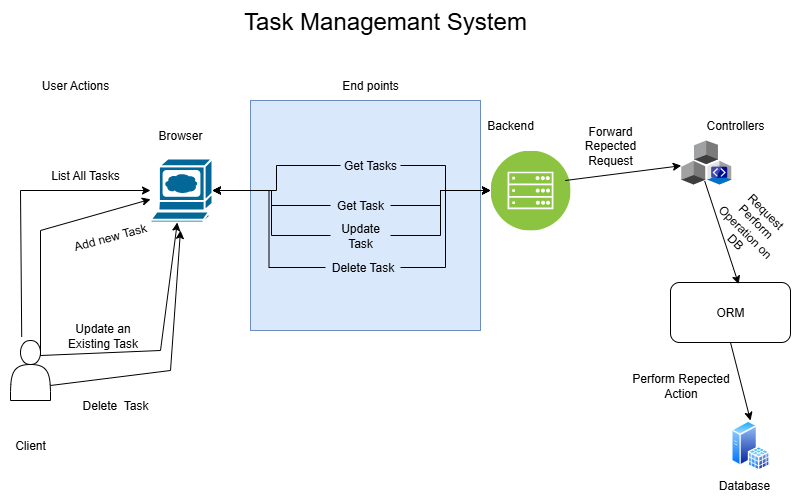

The diagram above was exported from draw.io. Its source (the exported page's mxGraphModel, read from the mxfile embedded in the PNG):
<mxGraphModel dx="1042" dy="626" grid="1" gridSize="10" guides="1" tooltips="1" connect="1" arrows="1" fold="1" page="1" pageScale="1" pageWidth="850" pageHeight="1100" math="0" shadow="0">
  <root>
    <mxCell id="0" />
    <mxCell id="1" parent="0" />
    <mxCell id="5t-r-MGo8qvtIbqV8GLR-73" value="" style="whiteSpace=wrap;html=1;aspect=fixed;fillColor=#dae8fc;strokeColor=#6c8ebf;" vertex="1" parent="1">
      <mxGeometry x="290" y="190" width="230" height="230" as="geometry" />
    </mxCell>
    <mxCell id="5t-r-MGo8qvtIbqV8GLR-52" value="Get Task" style="text;html=1;align=center;verticalAlign=middle;whiteSpace=wrap;rounded=0;" vertex="1" parent="1">
      <mxGeometry x="370" y="280" width="60" height="30" as="geometry" />
    </mxCell>
    <mxCell id="5t-r-MGo8qvtIbqV8GLR-1" value="" style="shape=actor;whiteSpace=wrap;html=1;" vertex="1" parent="1">
      <mxGeometry x="50" y="430" width="40" height="60" as="geometry" />
    </mxCell>
    <mxCell id="5t-r-MGo8qvtIbqV8GLR-2" value="Client" style="text;html=1;align=center;verticalAlign=middle;whiteSpace=wrap;rounded=0;" vertex="1" parent="1">
      <mxGeometry x="40" y="520" width="60" height="30" as="geometry" />
    </mxCell>
    <mxCell id="5t-r-MGo8qvtIbqV8GLR-4" value="" style="image;aspect=fixed;perimeter=ellipsePerimeter;html=1;align=center;shadow=0;dashed=0;fontColor=#4277BB;labelBackgroundColor=default;fontSize=12;spacingTop=3;image=img/lib/ibm/infrastructure/mobile_backend.svg;" vertex="1" parent="1">
      <mxGeometry x="530" y="240" width="80" height="80" as="geometry" />
    </mxCell>
    <mxCell id="5t-r-MGo8qvtIbqV8GLR-5" value="" style="image;aspect=fixed;perimeter=ellipsePerimeter;html=1;align=center;shadow=0;dashed=0;spacingTop=3;image=img/lib/active_directory/sql_server.svg;" vertex="1" parent="1">
      <mxGeometry x="770.75" y="510" width="38.5" height="50" as="geometry" />
    </mxCell>
    <mxCell id="5t-r-MGo8qvtIbqV8GLR-7" value="Backend" style="text;html=1;align=center;verticalAlign=middle;whiteSpace=wrap;rounded=0;" vertex="1" parent="1">
      <mxGeometry x="520" y="200" width="60" height="30" as="geometry" />
    </mxCell>
    <mxCell id="5t-r-MGo8qvtIbqV8GLR-8" value="Database" style="text;html=1;align=center;verticalAlign=middle;whiteSpace=wrap;rounded=0;" vertex="1" parent="1">
      <mxGeometry x="754.25" y="560" width="60" height="30" as="geometry" />
    </mxCell>
    <mxCell id="5t-r-MGo8qvtIbqV8GLR-9" value="" style="shape=mxgraph.cisco.computers_and_peripherals.web_browser;html=1;pointerEvents=1;dashed=0;fillColor=#036897;strokeColor=#ffffff;strokeWidth=2;verticalLabelPosition=bottom;verticalAlign=top;align=center;outlineConnect=0;" vertex="1" parent="1">
      <mxGeometry x="190" y="248" width="62" height="64" as="geometry" />
    </mxCell>
    <mxCell id="5t-r-MGo8qvtIbqV8GLR-13" value="" style="image;sketch=0;aspect=fixed;html=1;points=[];align=center;fontSize=12;image=img/lib/mscae/Controllers.svg;" vertex="1" parent="1">
      <mxGeometry x="720.75" y="230" width="50" height="44" as="geometry" />
    </mxCell>
    <mxCell id="5t-r-MGo8qvtIbqV8GLR-14" value="" style="endArrow=classic;html=1;rounded=0;exitX=0.934;exitY=0.375;exitDx=0;exitDy=0;exitPerimeter=0;" edge="1" parent="1" source="5t-r-MGo8qvtIbqV8GLR-4" target="5t-r-MGo8qvtIbqV8GLR-13">
      <mxGeometry width="50" height="50" relative="1" as="geometry">
        <mxPoint x="400" y="350" as="sourcePoint" />
        <mxPoint x="450" y="300" as="targetPoint" />
      </mxGeometry>
    </mxCell>
    <mxCell id="5t-r-MGo8qvtIbqV8GLR-16" value="Browser" style="text;html=1;align=center;verticalAlign=middle;whiteSpace=wrap;rounded=0;" vertex="1" parent="1">
      <mxGeometry x="190" y="210" width="60" height="30" as="geometry" />
    </mxCell>
    <mxCell id="5t-r-MGo8qvtIbqV8GLR-17" value="Controllers" style="text;html=1;align=center;verticalAlign=middle;whiteSpace=wrap;rounded=0;" vertex="1" parent="1">
      <mxGeometry x="744.75" y="200" width="60" height="30" as="geometry" />
    </mxCell>
    <mxCell id="5t-r-MGo8qvtIbqV8GLR-18" value="List All Tasks" style="text;html=1;align=center;verticalAlign=middle;whiteSpace=wrap;rounded=0;rotation=0;" vertex="1" parent="1">
      <mxGeometry x="80" y="250" width="90" height="30" as="geometry" />
    </mxCell>
    <mxCell id="5t-r-MGo8qvtIbqV8GLR-19" value="Task Managemant System" style="text;html=1;whiteSpace=wrap;overflow=hidden;rounded=0;fontSize=24;align=center;" vertex="1" parent="1">
      <mxGeometry x="140" y="90" width="570" height="50" as="geometry" />
    </mxCell>
    <mxCell id="5t-r-MGo8qvtIbqV8GLR-21" value="Add new Task" style="text;html=1;align=center;verticalAlign=middle;whiteSpace=wrap;rounded=0;rotation=-15;" vertex="1" parent="1">
      <mxGeometry x="80" y="312" width="140" height="30" as="geometry" />
    </mxCell>
    <mxCell id="5t-r-MGo8qvtIbqV8GLR-23" value="" style="endArrow=none;html=1;rounded=0;exitX=0.28;exitY=-0.06;exitDx=0;exitDy=0;exitPerimeter=0;" edge="1" parent="1" source="5t-r-MGo8qvtIbqV8GLR-1">
      <mxGeometry width="50" height="50" relative="1" as="geometry">
        <mxPoint x="30" y="354" as="sourcePoint" />
        <mxPoint x="60" y="280" as="targetPoint" />
      </mxGeometry>
    </mxCell>
    <mxCell id="5t-r-MGo8qvtIbqV8GLR-24" value="" style="endArrow=classic;html=1;rounded=0;" edge="1" parent="1" target="5t-r-MGo8qvtIbqV8GLR-9">
      <mxGeometry width="50" height="50" relative="1" as="geometry">
        <mxPoint x="60" y="280" as="sourcePoint" />
        <mxPoint x="150" y="230" as="targetPoint" />
      </mxGeometry>
    </mxCell>
    <mxCell id="5t-r-MGo8qvtIbqV8GLR-25" value="" style="endArrow=none;html=1;rounded=0;exitX=0.75;exitY=0.25;exitDx=0;exitDy=0;exitPerimeter=0;" edge="1" parent="1" source="5t-r-MGo8qvtIbqV8GLR-1">
      <mxGeometry width="50" height="50" relative="1" as="geometry">
        <mxPoint x="420" y="460" as="sourcePoint" />
        <mxPoint x="80" y="320" as="targetPoint" />
      </mxGeometry>
    </mxCell>
    <mxCell id="5t-r-MGo8qvtIbqV8GLR-26" value="" style="endArrow=classic;html=1;rounded=0;" edge="1" parent="1" target="5t-r-MGo8qvtIbqV8GLR-9">
      <mxGeometry width="50" height="50" relative="1" as="geometry">
        <mxPoint x="80" y="320" as="sourcePoint" />
        <mxPoint x="470" y="410" as="targetPoint" />
      </mxGeometry>
    </mxCell>
    <mxCell id="5t-r-MGo8qvtIbqV8GLR-29" value="" style="endArrow=none;html=1;rounded=0;exitX=0.75;exitY=0.25;exitDx=0;exitDy=0;exitPerimeter=0;" edge="1" parent="1" source="5t-r-MGo8qvtIbqV8GLR-1">
      <mxGeometry width="50" height="50" relative="1" as="geometry">
        <mxPoint x="420" y="460" as="sourcePoint" />
        <mxPoint x="200" y="440" as="targetPoint" />
      </mxGeometry>
    </mxCell>
    <mxCell id="5t-r-MGo8qvtIbqV8GLR-30" value="" style="endArrow=classic;html=1;rounded=0;" edge="1" parent="1" target="5t-r-MGo8qvtIbqV8GLR-9">
      <mxGeometry width="50" height="50" relative="1" as="geometry">
        <mxPoint x="200" y="440" as="sourcePoint" />
        <mxPoint x="470" y="410" as="targetPoint" />
      </mxGeometry>
    </mxCell>
    <mxCell id="5t-r-MGo8qvtIbqV8GLR-31" value="Update an Existing Task" style="text;html=1;align=center;verticalAlign=middle;whiteSpace=wrap;rounded=0;" vertex="1" parent="1">
      <mxGeometry x="95" y="410" width="95" height="30" as="geometry" />
    </mxCell>
    <mxCell id="5t-r-MGo8qvtIbqV8GLR-32" value="" style="endArrow=none;html=1;rounded=0;exitX=1;exitY=0.75;exitDx=0;exitDy=0;" edge="1" parent="1" source="5t-r-MGo8qvtIbqV8GLR-1">
      <mxGeometry width="50" height="50" relative="1" as="geometry">
        <mxPoint x="420" y="460" as="sourcePoint" />
        <mxPoint x="210" y="460" as="targetPoint" />
      </mxGeometry>
    </mxCell>
    <mxCell id="5t-r-MGo8qvtIbqV8GLR-33" value="" style="endArrow=classic;html=1;rounded=0;entryX=0.484;entryY=1.125;entryDx=0;entryDy=0;entryPerimeter=0;" edge="1" parent="1" target="5t-r-MGo8qvtIbqV8GLR-9">
      <mxGeometry width="50" height="50" relative="1" as="geometry">
        <mxPoint x="210" y="460" as="sourcePoint" />
        <mxPoint x="470" y="410" as="targetPoint" />
      </mxGeometry>
    </mxCell>
    <mxCell id="5t-r-MGo8qvtIbqV8GLR-34" value="Delete&amp;nbsp; Task" style="text;html=1;align=center;verticalAlign=middle;whiteSpace=wrap;rounded=0;" vertex="1" parent="1">
      <mxGeometry x="110" y="480" width="90" height="30" as="geometry" />
    </mxCell>
    <mxCell id="5t-r-MGo8qvtIbqV8GLR-35" value="User Actions" style="text;html=1;align=center;verticalAlign=middle;whiteSpace=wrap;rounded=0;" vertex="1" parent="1">
      <mxGeometry x="60" y="160" width="110" height="30" as="geometry" />
    </mxCell>
    <mxCell id="5t-r-MGo8qvtIbqV8GLR-50" value="" style="edgeStyle=orthogonalEdgeStyle;rounded=0;orthogonalLoop=1;jettySize=auto;html=1;entryX=1;entryY=0.5;entryDx=0;entryDy=0;entryPerimeter=0;" edge="1" parent="1" source="5t-r-MGo8qvtIbqV8GLR-49" target="5t-r-MGo8qvtIbqV8GLR-9">
      <mxGeometry relative="1" as="geometry" />
    </mxCell>
    <mxCell id="5t-r-MGo8qvtIbqV8GLR-51" value="" style="edgeStyle=orthogonalEdgeStyle;rounded=0;orthogonalLoop=1;jettySize=auto;html=1;entryX=0;entryY=0.5;entryDx=0;entryDy=0;" edge="1" parent="1" source="5t-r-MGo8qvtIbqV8GLR-49" target="5t-r-MGo8qvtIbqV8GLR-4">
      <mxGeometry relative="1" as="geometry" />
    </mxCell>
    <mxCell id="5t-r-MGo8qvtIbqV8GLR-49" value="Get Tasks" style="text;html=1;align=center;verticalAlign=middle;whiteSpace=wrap;rounded=0;" vertex="1" parent="1">
      <mxGeometry x="380" y="240" width="60" height="30" as="geometry" />
    </mxCell>
    <mxCell id="5t-r-MGo8qvtIbqV8GLR-53" value="" style="edgeStyle=orthogonalEdgeStyle;rounded=0;orthogonalLoop=1;jettySize=auto;html=1;" edge="1" parent="1" source="5t-r-MGo8qvtIbqV8GLR-52" target="5t-r-MGo8qvtIbqV8GLR-9">
      <mxGeometry relative="1" as="geometry" />
    </mxCell>
    <mxCell id="5t-r-MGo8qvtIbqV8GLR-54" value="" style="edgeStyle=orthogonalEdgeStyle;rounded=0;orthogonalLoop=1;jettySize=auto;html=1;" edge="1" parent="1" source="5t-r-MGo8qvtIbqV8GLR-52" target="5t-r-MGo8qvtIbqV8GLR-4">
      <mxGeometry relative="1" as="geometry" />
    </mxCell>
    <mxCell id="5t-r-MGo8qvtIbqV8GLR-57" value="" style="edgeStyle=orthogonalEdgeStyle;rounded=0;orthogonalLoop=1;jettySize=auto;html=1;" edge="1" parent="1" source="5t-r-MGo8qvtIbqV8GLR-56" target="5t-r-MGo8qvtIbqV8GLR-9">
      <mxGeometry relative="1" as="geometry" />
    </mxCell>
    <mxCell id="5t-r-MGo8qvtIbqV8GLR-58" value="" style="edgeStyle=orthogonalEdgeStyle;rounded=0;orthogonalLoop=1;jettySize=auto;html=1;" edge="1" parent="1" source="5t-r-MGo8qvtIbqV8GLR-56" target="5t-r-MGo8qvtIbqV8GLR-4">
      <mxGeometry relative="1" as="geometry" />
    </mxCell>
    <mxCell id="5t-r-MGo8qvtIbqV8GLR-56" value="Update Task" style="text;html=1;align=center;verticalAlign=middle;whiteSpace=wrap;rounded=0;" vertex="1" parent="1">
      <mxGeometry x="370" y="310" width="60" height="30" as="geometry" />
    </mxCell>
    <mxCell id="5t-r-MGo8qvtIbqV8GLR-63" style="edgeStyle=orthogonalEdgeStyle;rounded=0;orthogonalLoop=1;jettySize=auto;html=1;entryX=0;entryY=0.5;entryDx=0;entryDy=0;" edge="1" parent="1" source="5t-r-MGo8qvtIbqV8GLR-59" target="5t-r-MGo8qvtIbqV8GLR-4">
      <mxGeometry relative="1" as="geometry" />
    </mxCell>
    <mxCell id="5t-r-MGo8qvtIbqV8GLR-59" value="Delete Task" style="text;html=1;align=center;verticalAlign=middle;whiteSpace=wrap;rounded=0;" vertex="1" parent="1">
      <mxGeometry x="365" y="342" width="75" height="30" as="geometry" />
    </mxCell>
    <mxCell id="5t-r-MGo8qvtIbqV8GLR-62" style="edgeStyle=orthogonalEdgeStyle;rounded=0;orthogonalLoop=1;jettySize=auto;html=1;entryX=1;entryY=0.5;entryDx=0;entryDy=0;entryPerimeter=0;" edge="1" parent="1" source="5t-r-MGo8qvtIbqV8GLR-59" target="5t-r-MGo8qvtIbqV8GLR-9">
      <mxGeometry relative="1" as="geometry" />
    </mxCell>
    <mxCell id="5t-r-MGo8qvtIbqV8GLR-64" value="End points" style="text;html=1;align=center;verticalAlign=middle;whiteSpace=wrap;rounded=0;" vertex="1" parent="1">
      <mxGeometry x="380" y="160" width="60" height="30" as="geometry" />
    </mxCell>
    <mxCell id="5t-r-MGo8qvtIbqV8GLR-65" value="ORM" style="rounded=1;whiteSpace=wrap;html=1;" vertex="1" parent="1">
      <mxGeometry x="710" y="372" width="120" height="60" as="geometry" />
    </mxCell>
    <mxCell id="5t-r-MGo8qvtIbqV8GLR-68" value="" style="endArrow=classic;html=1;rounded=0;entryX=0.568;entryY=0.027;entryDx=0;entryDy=0;entryPerimeter=0;exitX=0.468;exitY=0.918;exitDx=0;exitDy=0;exitPerimeter=0;" edge="1" parent="1" source="5t-r-MGo8qvtIbqV8GLR-13" target="5t-r-MGo8qvtIbqV8GLR-65">
      <mxGeometry width="50" height="50" relative="1" as="geometry">
        <mxPoint x="660" y="342" as="sourcePoint" />
        <mxPoint x="710" y="292" as="targetPoint" />
      </mxGeometry>
    </mxCell>
    <mxCell id="5t-r-MGo8qvtIbqV8GLR-69" value="" style="endArrow=classic;html=1;rounded=0;exitX=0.5;exitY=1;exitDx=0;exitDy=0;entryX=0.5;entryY=0;entryDx=0;entryDy=0;" edge="1" parent="1" source="5t-r-MGo8qvtIbqV8GLR-65" target="5t-r-MGo8qvtIbqV8GLR-5">
      <mxGeometry width="50" height="50" relative="1" as="geometry">
        <mxPoint x="650" y="530" as="sourcePoint" />
        <mxPoint x="700" y="480" as="targetPoint" />
      </mxGeometry>
    </mxCell>
    <mxCell id="5t-r-MGo8qvtIbqV8GLR-70" value="Request Perform Operation on DB" style="text;html=1;align=center;verticalAlign=middle;whiteSpace=wrap;rounded=0;rotation=45;" vertex="1" parent="1">
      <mxGeometry x="744.75" y="300.87" width="90.75" height="30" as="geometry" />
    </mxCell>
    <mxCell id="5t-r-MGo8qvtIbqV8GLR-71" value="Perform Repected Action" style="text;html=1;align=center;verticalAlign=middle;whiteSpace=wrap;rounded=0;" vertex="1" parent="1">
      <mxGeometry x="670" y="460" width="100.75" height="30" as="geometry" />
    </mxCell>
    <mxCell id="5t-r-MGo8qvtIbqV8GLR-72" value="Forward Repected Request" style="text;html=1;align=center;verticalAlign=middle;whiteSpace=wrap;rounded=0;" vertex="1" parent="1">
      <mxGeometry x="620" y="220" width="60" height="30" as="geometry" />
    </mxCell>
  </root>
</mxGraphModel>